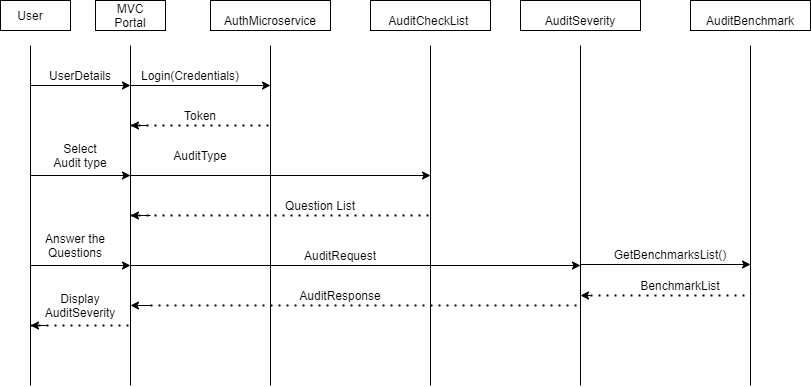

The diagram above was exported from draw.io. Its source (the exported page's mxGraphModel, read from the mxfile embedded in the PNG):
<mxGraphModel dx="1039" dy="580" grid="1" gridSize="10" guides="1" tooltips="1" connect="1" arrows="1" fold="1" page="1" pageScale="1" pageWidth="850" pageHeight="1100" math="0" shadow="0">
  <root>
    <mxCell id="0" />
    <mxCell id="1" parent="0" />
    <mxCell id="jNd59q1KfA6aJcmZWhzB-15" value="" style="rounded=0;whiteSpace=wrap;html=1;" vertex="1" parent="1">
      <mxGeometry x="240" y="135" width="120" height="30" as="geometry" />
    </mxCell>
    <mxCell id="jNd59q1KfA6aJcmZWhzB-14" value="" style="rounded=0;whiteSpace=wrap;html=1;" vertex="1" parent="1">
      <mxGeometry x="125" y="135" width="70" height="30" as="geometry" />
    </mxCell>
    <mxCell id="jNd59q1KfA6aJcmZWhzB-13" value="" style="rounded=0;whiteSpace=wrap;html=1;" vertex="1" parent="1">
      <mxGeometry x="30" y="135" width="70" height="30" as="geometry" />
    </mxCell>
    <mxCell id="jNd59q1KfA6aJcmZWhzB-6" value="User" style="text;html=1;strokeColor=none;fillColor=none;align=center;verticalAlign=middle;whiteSpace=wrap;rounded=0;" vertex="1" parent="1">
      <mxGeometry x="40" y="140" width="40" height="20" as="geometry" />
    </mxCell>
    <mxCell id="jNd59q1KfA6aJcmZWhzB-8" value="" style="endArrow=none;html=1;" edge="1" parent="1">
      <mxGeometry width="50" height="50" relative="1" as="geometry">
        <mxPoint x="60" y="520" as="sourcePoint" />
        <mxPoint x="60" y="180" as="targetPoint" />
      </mxGeometry>
    </mxCell>
    <mxCell id="jNd59q1KfA6aJcmZWhzB-9" value="MVC Portal" style="text;html=1;strokeColor=none;fillColor=none;align=center;verticalAlign=middle;whiteSpace=wrap;rounded=0;" vertex="1" parent="1">
      <mxGeometry x="140" y="140" width="40" height="20" as="geometry" />
    </mxCell>
    <mxCell id="jNd59q1KfA6aJcmZWhzB-10" value="" style="endArrow=none;html=1;" edge="1" parent="1">
      <mxGeometry width="50" height="50" relative="1" as="geometry">
        <mxPoint x="160" y="520" as="sourcePoint" />
        <mxPoint x="160" y="180" as="targetPoint" />
      </mxGeometry>
    </mxCell>
    <mxCell id="jNd59q1KfA6aJcmZWhzB-11" value="AuthMicroservice" style="text;html=1;strokeColor=none;fillColor=none;align=center;verticalAlign=middle;whiteSpace=wrap;rounded=0;" vertex="1" parent="1">
      <mxGeometry x="280" y="145" width="40" height="20" as="geometry" />
    </mxCell>
    <mxCell id="jNd59q1KfA6aJcmZWhzB-12" value="" style="endArrow=none;html=1;" edge="1" parent="1">
      <mxGeometry width="50" height="50" relative="1" as="geometry">
        <mxPoint x="300" y="520" as="sourcePoint" />
        <mxPoint x="300" y="180" as="targetPoint" />
      </mxGeometry>
    </mxCell>
    <mxCell id="jNd59q1KfA6aJcmZWhzB-18" value="" style="rounded=0;whiteSpace=wrap;html=1;" vertex="1" parent="1">
      <mxGeometry x="400" y="135" width="120" height="30" as="geometry" />
    </mxCell>
    <mxCell id="jNd59q1KfA6aJcmZWhzB-19" value="AuditCheckList&amp;nbsp;" style="text;html=1;strokeColor=none;fillColor=none;align=center;verticalAlign=middle;whiteSpace=wrap;rounded=0;" vertex="1" parent="1">
      <mxGeometry x="440" y="145" width="40" height="20" as="geometry" />
    </mxCell>
    <mxCell id="jNd59q1KfA6aJcmZWhzB-20" value="" style="endArrow=none;html=1;" edge="1" parent="1">
      <mxGeometry width="50" height="50" relative="1" as="geometry">
        <mxPoint x="460" y="520" as="sourcePoint" />
        <mxPoint x="460" y="180" as="targetPoint" />
      </mxGeometry>
    </mxCell>
    <mxCell id="jNd59q1KfA6aJcmZWhzB-23" value="" style="rounded=0;whiteSpace=wrap;html=1;" vertex="1" parent="1">
      <mxGeometry x="550" y="135" width="120" height="30" as="geometry" />
    </mxCell>
    <mxCell id="jNd59q1KfA6aJcmZWhzB-24" value="AuditSeverity" style="text;html=1;strokeColor=none;fillColor=none;align=center;verticalAlign=middle;whiteSpace=wrap;rounded=0;" vertex="1" parent="1">
      <mxGeometry x="590" y="145" width="40" height="20" as="geometry" />
    </mxCell>
    <mxCell id="jNd59q1KfA6aJcmZWhzB-25" value="" style="endArrow=none;html=1;" edge="1" parent="1">
      <mxGeometry width="50" height="50" relative="1" as="geometry">
        <mxPoint x="610" y="520" as="sourcePoint" />
        <mxPoint x="610" y="180" as="targetPoint" />
      </mxGeometry>
    </mxCell>
    <mxCell id="jNd59q1KfA6aJcmZWhzB-26" value="" style="rounded=0;whiteSpace=wrap;html=1;" vertex="1" parent="1">
      <mxGeometry x="720" y="135" width="120" height="30" as="geometry" />
    </mxCell>
    <mxCell id="jNd59q1KfA6aJcmZWhzB-27" value="AuditBenchmark" style="text;html=1;strokeColor=none;fillColor=none;align=center;verticalAlign=middle;whiteSpace=wrap;rounded=0;" vertex="1" parent="1">
      <mxGeometry x="760" y="145" width="40" height="20" as="geometry" />
    </mxCell>
    <mxCell id="jNd59q1KfA6aJcmZWhzB-28" value="" style="endArrow=none;html=1;" edge="1" parent="1">
      <mxGeometry width="50" height="50" relative="1" as="geometry">
        <mxPoint x="780" y="520" as="sourcePoint" />
        <mxPoint x="780" y="180" as="targetPoint" />
      </mxGeometry>
    </mxCell>
    <mxCell id="jNd59q1KfA6aJcmZWhzB-29" value="" style="endArrow=classic;html=1;" edge="1" parent="1">
      <mxGeometry width="50" height="50" relative="1" as="geometry">
        <mxPoint x="60" y="220" as="sourcePoint" />
        <mxPoint x="160" y="220" as="targetPoint" />
      </mxGeometry>
    </mxCell>
    <mxCell id="jNd59q1KfA6aJcmZWhzB-30" value="UserDetails" style="text;html=1;strokeColor=none;fillColor=none;align=center;verticalAlign=middle;whiteSpace=wrap;rounded=0;" vertex="1" parent="1">
      <mxGeometry x="90" y="200" width="40" height="20" as="geometry" />
    </mxCell>
    <mxCell id="jNd59q1KfA6aJcmZWhzB-31" value="" style="endArrow=classic;html=1;" edge="1" parent="1">
      <mxGeometry width="50" height="50" relative="1" as="geometry">
        <mxPoint x="160" y="220" as="sourcePoint" />
        <mxPoint x="300" y="220" as="targetPoint" />
      </mxGeometry>
    </mxCell>
    <mxCell id="jNd59q1KfA6aJcmZWhzB-32" value="Login(Credentials)" style="text;html=1;strokeColor=none;fillColor=none;align=center;verticalAlign=middle;whiteSpace=wrap;rounded=0;" vertex="1" parent="1">
      <mxGeometry x="200" y="200" width="40" height="20" as="geometry" />
    </mxCell>
    <mxCell id="jNd59q1KfA6aJcmZWhzB-33" value="" style="endArrow=none;dashed=1;html=1;dashPattern=1 3;strokeWidth=2;" edge="1" parent="1">
      <mxGeometry width="50" height="50" relative="1" as="geometry">
        <mxPoint x="160" y="260" as="sourcePoint" />
        <mxPoint x="300" y="260" as="targetPoint" />
      </mxGeometry>
    </mxCell>
    <mxCell id="jNd59q1KfA6aJcmZWhzB-34" value="" style="endArrow=classic;html=1;" edge="1" parent="1">
      <mxGeometry width="50" height="50" relative="1" as="geometry">
        <mxPoint x="160" y="260" as="sourcePoint" />
        <mxPoint x="160" y="260" as="targetPoint" />
        <Array as="points">
          <mxPoint x="180" y="260" />
        </Array>
      </mxGeometry>
    </mxCell>
    <mxCell id="jNd59q1KfA6aJcmZWhzB-35" value="Token" style="text;html=1;strokeColor=none;fillColor=none;align=center;verticalAlign=middle;whiteSpace=wrap;rounded=0;" vertex="1" parent="1">
      <mxGeometry x="210" y="240" width="40" height="20" as="geometry" />
    </mxCell>
    <mxCell id="jNd59q1KfA6aJcmZWhzB-36" value="Select Audit type" style="text;html=1;strokeColor=none;fillColor=none;align=center;verticalAlign=middle;whiteSpace=wrap;rounded=0;" vertex="1" parent="1">
      <mxGeometry x="80" y="280" width="60" height="20" as="geometry" />
    </mxCell>
    <mxCell id="jNd59q1KfA6aJcmZWhzB-37" value="" style="endArrow=classic;html=1;" edge="1" parent="1">
      <mxGeometry width="50" height="50" relative="1" as="geometry">
        <mxPoint x="60" y="310" as="sourcePoint" />
        <mxPoint x="160" y="310" as="targetPoint" />
      </mxGeometry>
    </mxCell>
    <mxCell id="jNd59q1KfA6aJcmZWhzB-38" value="AuditType" style="text;html=1;strokeColor=none;fillColor=none;align=center;verticalAlign=middle;whiteSpace=wrap;rounded=0;" vertex="1" parent="1">
      <mxGeometry x="200" y="280" width="60" height="20" as="geometry" />
    </mxCell>
    <mxCell id="jNd59q1KfA6aJcmZWhzB-39" value="" style="endArrow=classic;html=1;" edge="1" parent="1">
      <mxGeometry width="50" height="50" relative="1" as="geometry">
        <mxPoint x="160" y="310" as="sourcePoint" />
        <mxPoint x="460" y="310" as="targetPoint" />
      </mxGeometry>
    </mxCell>
    <mxCell id="jNd59q1KfA6aJcmZWhzB-40" value="" style="endArrow=none;dashed=1;html=1;dashPattern=1 3;strokeWidth=2;" edge="1" parent="1">
      <mxGeometry width="50" height="50" relative="1" as="geometry">
        <mxPoint x="160" y="350" as="sourcePoint" />
        <mxPoint x="460" y="350" as="targetPoint" />
      </mxGeometry>
    </mxCell>
    <mxCell id="jNd59q1KfA6aJcmZWhzB-41" value="" style="endArrow=classic;html=1;" edge="1" parent="1">
      <mxGeometry width="50" height="50" relative="1" as="geometry">
        <mxPoint x="180" y="350" as="sourcePoint" />
        <mxPoint x="160" y="350" as="targetPoint" />
        <Array as="points" />
      </mxGeometry>
    </mxCell>
    <mxCell id="jNd59q1KfA6aJcmZWhzB-42" value="Question List" style="text;html=1;strokeColor=none;fillColor=none;align=center;verticalAlign=middle;whiteSpace=wrap;rounded=0;" vertex="1" parent="1">
      <mxGeometry x="300" y="330" width="100" height="20" as="geometry" />
    </mxCell>
    <mxCell id="jNd59q1KfA6aJcmZWhzB-43" value="" style="endArrow=classic;html=1;" edge="1" parent="1">
      <mxGeometry width="50" height="50" relative="1" as="geometry">
        <mxPoint x="610" y="399" as="sourcePoint" />
        <mxPoint x="780" y="399" as="targetPoint" />
      </mxGeometry>
    </mxCell>
    <mxCell id="jNd59q1KfA6aJcmZWhzB-44" value="GetBenchmarksList()" style="text;html=1;strokeColor=none;fillColor=none;align=center;verticalAlign=middle;whiteSpace=wrap;rounded=0;" vertex="1" parent="1">
      <mxGeometry x="680" y="379" width="40" height="20" as="geometry" />
    </mxCell>
    <mxCell id="jNd59q1KfA6aJcmZWhzB-46" value="Answer the Questions" style="text;html=1;strokeColor=none;fillColor=none;align=center;verticalAlign=middle;whiteSpace=wrap;rounded=0;" vertex="1" parent="1">
      <mxGeometry x="70" y="370" width="70" height="20" as="geometry" />
    </mxCell>
    <mxCell id="jNd59q1KfA6aJcmZWhzB-47" value="" style="endArrow=classic;html=1;" edge="1" parent="1">
      <mxGeometry width="50" height="50" relative="1" as="geometry">
        <mxPoint x="60" y="400" as="sourcePoint" />
        <mxPoint x="160" y="400" as="targetPoint" />
      </mxGeometry>
    </mxCell>
    <mxCell id="jNd59q1KfA6aJcmZWhzB-48" value="AuditRequest" style="text;html=1;strokeColor=none;fillColor=none;align=center;verticalAlign=middle;whiteSpace=wrap;rounded=0;" vertex="1" parent="1">
      <mxGeometry x="340" y="380" width="60" height="20" as="geometry" />
    </mxCell>
    <mxCell id="jNd59q1KfA6aJcmZWhzB-49" value="" style="endArrow=classic;html=1;" edge="1" parent="1">
      <mxGeometry width="50" height="50" relative="1" as="geometry">
        <mxPoint x="160" y="400" as="sourcePoint" />
        <mxPoint x="610" y="400" as="targetPoint" />
      </mxGeometry>
    </mxCell>
    <mxCell id="jNd59q1KfA6aJcmZWhzB-50" value="" style="endArrow=none;dashed=1;html=1;dashPattern=1 3;strokeWidth=2;" edge="1" parent="1">
      <mxGeometry width="50" height="50" relative="1" as="geometry">
        <mxPoint x="180" y="440" as="sourcePoint" />
        <mxPoint x="610" y="440" as="targetPoint" />
      </mxGeometry>
    </mxCell>
    <mxCell id="jNd59q1KfA6aJcmZWhzB-51" value="" style="endArrow=classic;html=1;" edge="1" parent="1">
      <mxGeometry width="50" height="50" relative="1" as="geometry">
        <mxPoint x="180" y="440" as="sourcePoint" />
        <mxPoint x="160" y="440" as="targetPoint" />
        <Array as="points" />
      </mxGeometry>
    </mxCell>
    <mxCell id="jNd59q1KfA6aJcmZWhzB-52" value="AuditResponse" style="text;html=1;strokeColor=none;fillColor=none;align=center;verticalAlign=middle;whiteSpace=wrap;rounded=0;" vertex="1" parent="1">
      <mxGeometry x="320" y="420" width="100" height="20" as="geometry" />
    </mxCell>
    <mxCell id="jNd59q1KfA6aJcmZWhzB-56" value="" style="endArrow=none;dashed=1;html=1;dashPattern=1 3;strokeWidth=2;" edge="1" parent="1">
      <mxGeometry width="50" height="50" relative="1" as="geometry">
        <mxPoint x="620" y="430" as="sourcePoint" />
        <mxPoint x="780" y="430" as="targetPoint" />
      </mxGeometry>
    </mxCell>
    <mxCell id="jNd59q1KfA6aJcmZWhzB-57" value="" style="endArrow=classic;html=1;" edge="1" parent="1">
      <mxGeometry width="50" height="50" relative="1" as="geometry">
        <mxPoint x="620" y="430" as="sourcePoint" />
        <mxPoint x="610" y="430" as="targetPoint" />
        <Array as="points" />
      </mxGeometry>
    </mxCell>
    <mxCell id="jNd59q1KfA6aJcmZWhzB-58" value="BenchmarkList" style="text;html=1;strokeColor=none;fillColor=none;align=center;verticalAlign=middle;whiteSpace=wrap;rounded=0;" vertex="1" parent="1">
      <mxGeometry x="690" y="410" width="40" height="20" as="geometry" />
    </mxCell>
    <mxCell id="jNd59q1KfA6aJcmZWhzB-59" value="" style="endArrow=none;dashed=1;html=1;dashPattern=1 3;strokeWidth=2;" edge="1" parent="1">
      <mxGeometry width="50" height="50" relative="1" as="geometry">
        <mxPoint x="60" y="460" as="sourcePoint" />
        <mxPoint x="160" y="460" as="targetPoint" />
      </mxGeometry>
    </mxCell>
    <mxCell id="jNd59q1KfA6aJcmZWhzB-60" value="" style="endArrow=classic;html=1;" edge="1" parent="1">
      <mxGeometry width="50" height="50" relative="1" as="geometry">
        <mxPoint x="60" y="460" as="sourcePoint" />
        <mxPoint x="60" y="460" as="targetPoint" />
        <Array as="points">
          <mxPoint x="80" y="460" />
        </Array>
      </mxGeometry>
    </mxCell>
    <mxCell id="jNd59q1KfA6aJcmZWhzB-61" value="Display AuditSeverity" style="text;html=1;strokeColor=none;fillColor=none;align=center;verticalAlign=middle;whiteSpace=wrap;rounded=0;" vertex="1" parent="1">
      <mxGeometry x="75" y="430" width="70" height="20" as="geometry" />
    </mxCell>
  </root>
</mxGraphModel>